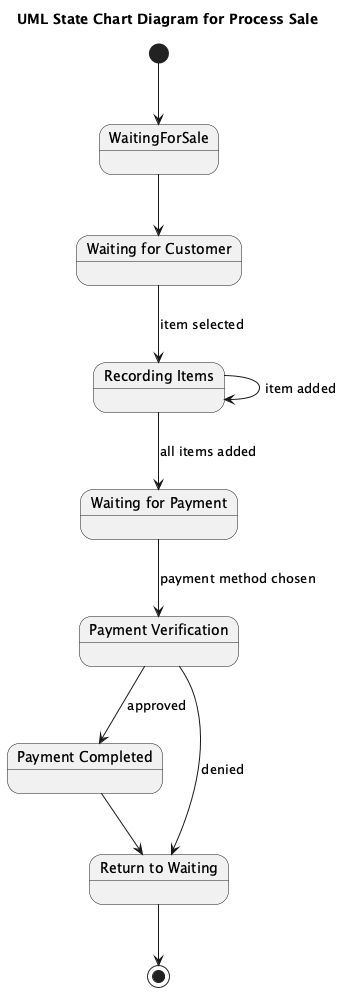

The diagram above was rendered by PlantUML. Its source (embedded in the PNG):
@startuml
title UML State Chart Diagram for Process Sale



state "Waiting for Customer" as WaitingCustomer
state "Recording Items" as RecordingItems
state "Waiting for Payment" as WaitingPayment
state "Payment Verification" as PaymentVerification
state "Payment Completed" as PaymentCompleted
state "Return to Waiting" as ReturnToWaiting

[*] --> WaitingForSale

WaitingForSale --> WaitingCustomer

WaitingCustomer --> RecordingItems : item selected
RecordingItems --> RecordingItems : item added
RecordingItems --> WaitingPayment : all items added
WaitingPayment --> PaymentVerification : payment method chosen

PaymentVerification --> PaymentCompleted : approved
PaymentVerification --> ReturnToWaiting : denied

PaymentCompleted --> ReturnToWaiting
ReturnToWaiting --> [*]
@enduml